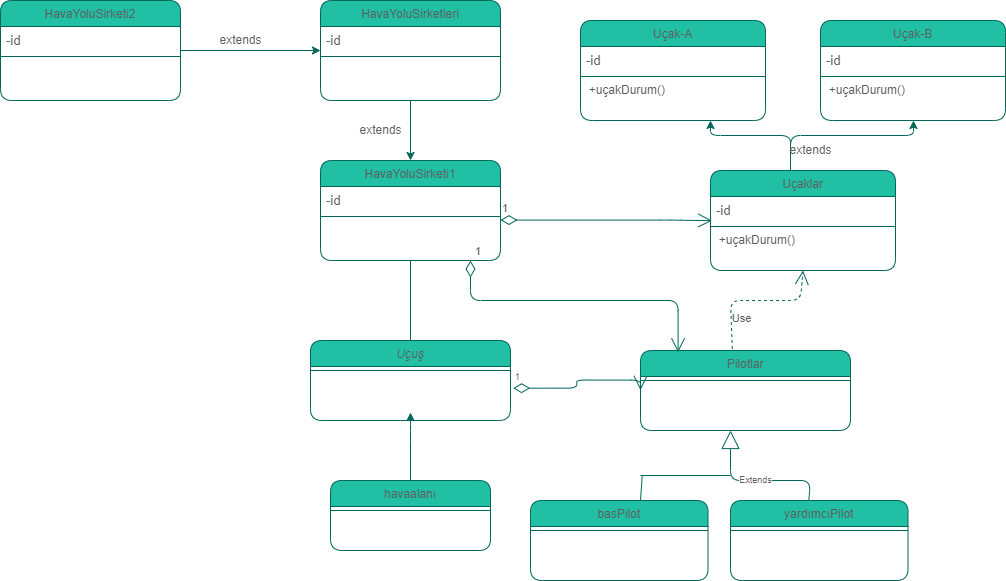

The diagram above was exported from draw.io. Its source (the exported page's mxGraphModel, read from the mxfile embedded in the PNG):
<mxGraphModel dx="1485" dy="1604" grid="1" gridSize="10" guides="1" tooltips="1" connect="1" arrows="1" fold="1" page="1" pageScale="1" pageWidth="827" pageHeight="1169" math="0" shadow="0">
  <root>
    <mxCell id="WIyWlLk6GJQsqaUBKTNV-0" />
    <mxCell id="WIyWlLk6GJQsqaUBKTNV-1" parent="WIyWlLk6GJQsqaUBKTNV-0" />
    <mxCell id="zkfFHV4jXpPFQw0GAbJ--0" value="HavaYoluSirketi1" style="swimlane;fontStyle=0;align=center;verticalAlign=top;childLayout=stackLayout;horizontal=1;startSize=26;horizontalStack=0;resizeParent=1;resizeLast=0;collapsible=1;marginBottom=0;rounded=1;shadow=0;strokeWidth=1;fillColor=#21C0A5;strokeColor=#006658;fontColor=#5C5C5C;" parent="WIyWlLk6GJQsqaUBKTNV-1" vertex="1">
      <mxGeometry x="270" y="20" width="180" height="100" as="geometry">
        <mxRectangle x="230" y="140" width="160" height="26" as="alternateBounds" />
      </mxGeometry>
    </mxCell>
    <mxCell id="zkfFHV4jXpPFQw0GAbJ--1" value="-id" style="text;align=left;verticalAlign=top;spacingLeft=4;spacingRight=4;overflow=hidden;rotatable=0;points=[[0,0.5],[1,0.5]];portConstraint=eastwest;fontSize=13;rounded=1;fontColor=#5C5C5C;" parent="zkfFHV4jXpPFQw0GAbJ--0" vertex="1">
      <mxGeometry y="26" width="180" height="26" as="geometry" />
    </mxCell>
    <mxCell id="zkfFHV4jXpPFQw0GAbJ--4" value="" style="line;html=1;strokeWidth=1;align=left;verticalAlign=middle;spacingTop=-1;spacingLeft=3;spacingRight=3;rotatable=0;labelPosition=right;points=[];portConstraint=eastwest;rounded=1;fillColor=#21C0A5;strokeColor=#006658;fontColor=#5C5C5C;" parent="zkfFHV4jXpPFQw0GAbJ--0" vertex="1">
      <mxGeometry y="52" width="180" height="8" as="geometry" />
    </mxCell>
    <mxCell id="zkfFHV4jXpPFQw0GAbJ--13" value="Uçuş" style="swimlane;fontStyle=2;align=center;verticalAlign=top;childLayout=stackLayout;horizontal=1;startSize=26;horizontalStack=0;resizeParent=1;resizeLast=0;collapsible=1;marginBottom=0;rounded=1;shadow=0;strokeWidth=1;fillColor=#21C0A5;strokeColor=#006658;fontColor=#5C5C5C;" parent="WIyWlLk6GJQsqaUBKTNV-1" vertex="1">
      <mxGeometry x="260" y="200" width="200" height="80" as="geometry">
        <mxRectangle x="340" y="380" width="170" height="26" as="alternateBounds" />
      </mxGeometry>
    </mxCell>
    <mxCell id="zkfFHV4jXpPFQw0GAbJ--15" value="" style="line;html=1;strokeWidth=1;align=left;verticalAlign=middle;spacingTop=-1;spacingLeft=3;spacingRight=3;rotatable=0;labelPosition=right;points=[];portConstraint=eastwest;rounded=1;fillColor=#21C0A5;strokeColor=#006658;fontColor=#5C5C5C;" parent="zkfFHV4jXpPFQw0GAbJ--13" vertex="1">
      <mxGeometry y="26" width="200" height="8" as="geometry" />
    </mxCell>
    <mxCell id="zkfFHV4jXpPFQw0GAbJ--17" value="Pilotlar" style="swimlane;fontStyle=0;align=center;verticalAlign=top;childLayout=stackLayout;horizontal=1;startSize=26;horizontalStack=0;resizeParent=1;resizeLast=0;collapsible=1;marginBottom=0;rounded=1;shadow=0;strokeWidth=1;fillColor=#21C0A5;strokeColor=#006658;fontColor=#5C5C5C;" parent="WIyWlLk6GJQsqaUBKTNV-1" vertex="1">
      <mxGeometry x="590" y="210" width="210" height="80" as="geometry">
        <mxRectangle x="550" y="140" width="160" height="26" as="alternateBounds" />
      </mxGeometry>
    </mxCell>
    <mxCell id="zkfFHV4jXpPFQw0GAbJ--23" value="" style="line;html=1;strokeWidth=1;align=left;verticalAlign=middle;spacingTop=-1;spacingLeft=3;spacingRight=3;rotatable=0;labelPosition=right;points=[];portConstraint=eastwest;rounded=1;fillColor=#21C0A5;strokeColor=#006658;fontColor=#5C5C5C;" parent="zkfFHV4jXpPFQw0GAbJ--17" vertex="1">
      <mxGeometry y="26" width="210" height="8" as="geometry" />
    </mxCell>
    <mxCell id="jQcfnA7OLop90lum6zWx-0" value="&lt;span style=&quot;color: rgba(0 , 0 , 0 , 0) ; font-family: monospace ; font-size: 0px&quot;&gt;%3CmxGraphModel%3E%3Croot%3E%3CmxCell%20id%3D%220%22%2F%3E%3CmxCell%20id%3D%221%22%20parent%3D%220%22%2F%3E%3CmxCell%20id%3D%222%22%20value%3D%22%2BgetDosage()%26%2310%3B%2BgetFeedSchdule()%26%2310%3B%22%20style%3D%22text%3Balign%3Dleft%3BverticalAlign%3Dtop%3BspacingLeft%3D4%3BspacingRight%3D4%3Boverflow%3Dhidden%3Brotatable%3D0%3Bpoints%3D%5B%5B0%2C0.5%5D%2C%5B1%2C0.5%5D%5D%3BportConstraint%3Deastwest%3B%22%20vertex%3D%221%22%20parent%3D%221%22%3E%3CmxGeometry%20x%3D%22280%22%20y%3D%22112%22%20width%3D%22160%22%20height%3D%2238%22%20as%3D%22geometry%22%2F%3E%3C%2FmxCell%3E%3C%2Froot%3E%3C%2FmxGraphModel%3E&lt;/span&gt;&lt;span style=&quot;color: rgba(0 , 0 , 0 , 0) ; font-family: monospace ; font-size: 0px&quot;&gt;%3CmxGraphModel%3E%3Croot%3E%3CmxCell%20id%3D%220%22%2F%3E%3CmxCell%20id%3D%221%22%20parent%3D%220%22%2F%3E%3CmxCell%20id%3D%222%22%20value%3D%22%2BgetDosage()%26%2310%3B%2BgetFeedSchdule()%26%2310%3B%22%20style%3D%22text%3Balign%3Dleft%3BverticalAlign%3Dtop%3BspacingLeft%3D4%3BspacingRight%3D4%3Boverflow%3Dhidden%3Brotatable%3D0%3Bpoints%3D%5B%5B0%2C0.5%5D%2C%5B1%2C0.5%5D%5D%3BportConstraint%3Deastwest%3B%22%20vertex%3D%221%22%20parent%3D%221%22%3E%3CmxGeometry%20x%3D%22280%22%20y%3D%22112%22%20width%3D%22160%22%20height%3D%2238%22%20as%3D%22geometry%22%2F%3E%3C%2FmxCell%3E%3C%2Froot%3E%3C%2FmxGraphModel%3E&lt;/span&gt;" style="text;html=1;align=center;verticalAlign=middle;resizable=0;points=[];autosize=1;strokeColor=none;fillColor=none;rounded=1;fontColor=#5C5C5C;" vertex="1" parent="WIyWlLk6GJQsqaUBKTNV-1">
      <mxGeometry x="300" y="270" width="20" height="20" as="geometry" />
    </mxCell>
    <mxCell id="jQcfnA7OLop90lum6zWx-11" value="" style="endArrow=none;html=1;rounded=1;fontSize=14;exitX=0.5;exitY=0;exitDx=0;exitDy=0;entryX=0.5;entryY=1;entryDx=0;entryDy=0;strokeColor=#006658;fontColor=#5C5C5C;" edge="1" parent="WIyWlLk6GJQsqaUBKTNV-1" source="zkfFHV4jXpPFQw0GAbJ--13" target="zkfFHV4jXpPFQw0GAbJ--0">
      <mxGeometry width="50" height="50" relative="1" as="geometry">
        <mxPoint x="430" y="240" as="sourcePoint" />
        <mxPoint x="360" y="180" as="targetPoint" />
      </mxGeometry>
    </mxCell>
    <mxCell id="jQcfnA7OLop90lum6zWx-91" value="" style="edgeStyle=orthogonalEdgeStyle;rounded=1;orthogonalLoop=1;jettySize=auto;html=1;fontSize=9;strokeColor=#006658;fontColor=#5C5C5C;" edge="1" parent="WIyWlLk6GJQsqaUBKTNV-1" source="jQcfnA7OLop90lum6zWx-35">
      <mxGeometry relative="1" as="geometry">
        <mxPoint x="360" y="272" as="targetPoint" />
        <Array as="points">
          <mxPoint x="360" y="290" />
          <mxPoint x="360" y="290" />
        </Array>
      </mxGeometry>
    </mxCell>
    <mxCell id="jQcfnA7OLop90lum6zWx-35" value="havaalanı" style="swimlane;fontStyle=0;align=center;verticalAlign=top;childLayout=stackLayout;horizontal=1;startSize=26;horizontalStack=0;resizeParent=1;resizeLast=0;collapsible=1;marginBottom=0;rounded=1;shadow=0;strokeWidth=1;fillColor=#21C0A5;strokeColor=#006658;fontColor=#5C5C5C;" vertex="1" parent="WIyWlLk6GJQsqaUBKTNV-1">
      <mxGeometry x="280" y="340" width="160" height="70" as="geometry">
        <mxRectangle x="130" y="380" width="160" height="26" as="alternateBounds" />
      </mxGeometry>
    </mxCell>
    <mxCell id="jQcfnA7OLop90lum6zWx-36" value="" style="line;html=1;strokeWidth=1;align=left;verticalAlign=middle;spacingTop=-1;spacingLeft=3;spacingRight=3;rotatable=0;labelPosition=right;points=[];portConstraint=eastwest;rounded=1;fillColor=#21C0A5;strokeColor=#006658;fontColor=#5C5C5C;" vertex="1" parent="jQcfnA7OLop90lum6zWx-35">
      <mxGeometry y="26" width="160" height="8" as="geometry" />
    </mxCell>
    <mxCell id="jQcfnA7OLop90lum6zWx-49" value="" style="edgeStyle=orthogonalEdgeStyle;rounded=1;orthogonalLoop=1;jettySize=auto;html=1;strokeColor=#006658;fontColor=#5C5C5C;" edge="1" parent="WIyWlLk6GJQsqaUBKTNV-1" source="jQcfnA7OLop90lum6zWx-42">
      <mxGeometry relative="1" as="geometry">
        <mxPoint x="270" y="-90" as="targetPoint" />
      </mxGeometry>
    </mxCell>
    <mxCell id="jQcfnA7OLop90lum6zWx-42" value="HavaYoluSirketi2" style="swimlane;fontStyle=0;align=center;verticalAlign=top;childLayout=stackLayout;horizontal=1;startSize=26;horizontalStack=0;resizeParent=1;resizeLast=0;collapsible=1;marginBottom=0;rounded=1;shadow=0;strokeWidth=1;fillColor=#21C0A5;strokeColor=#006658;fontColor=#5C5C5C;" vertex="1" parent="WIyWlLk6GJQsqaUBKTNV-1">
      <mxGeometry x="-50" y="-140" width="180" height="100" as="geometry">
        <mxRectangle x="230" y="140" width="160" height="26" as="alternateBounds" />
      </mxGeometry>
    </mxCell>
    <mxCell id="jQcfnA7OLop90lum6zWx-43" value="-id" style="text;align=left;verticalAlign=top;spacingLeft=4;spacingRight=4;overflow=hidden;rotatable=0;points=[[0,0.5],[1,0.5]];portConstraint=eastwest;fontSize=13;rounded=1;fontColor=#5C5C5C;" vertex="1" parent="jQcfnA7OLop90lum6zWx-42">
      <mxGeometry y="26" width="180" height="26" as="geometry" />
    </mxCell>
    <mxCell id="jQcfnA7OLop90lum6zWx-44" value="" style="line;html=1;strokeWidth=1;align=left;verticalAlign=middle;spacingTop=-1;spacingLeft=3;spacingRight=3;rotatable=0;labelPosition=right;points=[];portConstraint=eastwest;rounded=1;fillColor=#21C0A5;strokeColor=#006658;fontColor=#5C5C5C;" vertex="1" parent="jQcfnA7OLop90lum6zWx-42">
      <mxGeometry y="52" width="180" height="8" as="geometry" />
    </mxCell>
    <mxCell id="jQcfnA7OLop90lum6zWx-51" value="" style="edgeStyle=orthogonalEdgeStyle;rounded=1;orthogonalLoop=1;jettySize=auto;html=1;entryX=0.5;entryY=0;entryDx=0;entryDy=0;strokeColor=#006658;fontColor=#5C5C5C;" edge="1" parent="WIyWlLk6GJQsqaUBKTNV-1" source="jQcfnA7OLop90lum6zWx-45" target="zkfFHV4jXpPFQw0GAbJ--0">
      <mxGeometry relative="1" as="geometry">
        <mxPoint x="360" y="16" as="targetPoint" />
        <Array as="points" />
      </mxGeometry>
    </mxCell>
    <mxCell id="jQcfnA7OLop90lum6zWx-45" value="HavaYoluSirketleri" style="swimlane;fontStyle=0;align=center;verticalAlign=top;childLayout=stackLayout;horizontal=1;startSize=26;horizontalStack=0;resizeParent=1;resizeLast=0;collapsible=1;marginBottom=0;rounded=1;shadow=0;strokeWidth=1;fillColor=#21C0A5;strokeColor=#006658;fontColor=#5C5C5C;" vertex="1" parent="WIyWlLk6GJQsqaUBKTNV-1">
      <mxGeometry x="270" y="-140" width="180" height="100" as="geometry">
        <mxRectangle x="230" y="140" width="160" height="26" as="alternateBounds" />
      </mxGeometry>
    </mxCell>
    <mxCell id="jQcfnA7OLop90lum6zWx-46" value="-id" style="text;align=left;verticalAlign=top;spacingLeft=4;spacingRight=4;overflow=hidden;rotatable=0;points=[[0,0.5],[1,0.5]];portConstraint=eastwest;fontSize=13;rounded=1;fontColor=#5C5C5C;" vertex="1" parent="jQcfnA7OLop90lum6zWx-45">
      <mxGeometry y="26" width="180" height="26" as="geometry" />
    </mxCell>
    <mxCell id="jQcfnA7OLop90lum6zWx-47" value="" style="line;html=1;strokeWidth=1;align=left;verticalAlign=middle;spacingTop=-1;spacingLeft=3;spacingRight=3;rotatable=0;labelPosition=right;points=[];portConstraint=eastwest;rounded=1;fillColor=#21C0A5;strokeColor=#006658;fontColor=#5C5C5C;" vertex="1" parent="jQcfnA7OLop90lum6zWx-45">
      <mxGeometry y="52" width="180" height="8" as="geometry" />
    </mxCell>
    <mxCell id="jQcfnA7OLop90lum6zWx-50" value="extends" style="text;html=1;align=center;verticalAlign=middle;resizable=0;points=[];autosize=1;strokeColor=none;fillColor=none;fontColor=#5C5C5C;" vertex="1" parent="WIyWlLk6GJQsqaUBKTNV-1">
      <mxGeometry x="160" y="-110" width="60" height="20" as="geometry" />
    </mxCell>
    <mxCell id="jQcfnA7OLop90lum6zWx-52" value="extends" style="text;html=1;align=center;verticalAlign=middle;resizable=0;points=[];autosize=1;strokeColor=none;fillColor=none;fontColor=#5C5C5C;" vertex="1" parent="WIyWlLk6GJQsqaUBKTNV-1">
      <mxGeometry x="300" y="-20" width="60" height="20" as="geometry" />
    </mxCell>
    <mxCell id="jQcfnA7OLop90lum6zWx-65" value="" style="edgeStyle=orthogonalEdgeStyle;rounded=1;orthogonalLoop=1;jettySize=auto;html=1;strokeColor=#006658;fontColor=#5C5C5C;" edge="1" parent="WIyWlLk6GJQsqaUBKTNV-1" source="jQcfnA7OLop90lum6zWx-53">
      <mxGeometry relative="1" as="geometry">
        <mxPoint x="863" y="-20" as="targetPoint" />
        <Array as="points">
          <mxPoint x="740" y="-5" />
          <mxPoint x="863" y="-5" />
        </Array>
      </mxGeometry>
    </mxCell>
    <mxCell id="jQcfnA7OLop90lum6zWx-53" value="Uçaklar" style="swimlane;fontStyle=0;align=center;verticalAlign=top;childLayout=stackLayout;horizontal=1;startSize=26;horizontalStack=0;resizeParent=1;resizeLast=0;collapsible=1;marginBottom=0;rounded=1;shadow=0;strokeWidth=1;fillColor=#21C0A5;strokeColor=#006658;fontColor=#5C5C5C;" vertex="1" parent="WIyWlLk6GJQsqaUBKTNV-1">
      <mxGeometry x="660" y="30" width="185" height="100" as="geometry">
        <mxRectangle x="230" y="140" width="160" height="26" as="alternateBounds" />
      </mxGeometry>
    </mxCell>
    <mxCell id="jQcfnA7OLop90lum6zWx-54" value="-id" style="text;align=left;verticalAlign=top;spacingLeft=4;spacingRight=4;overflow=hidden;rotatable=0;points=[[0,0.5],[1,0.5]];portConstraint=eastwest;fontSize=13;rounded=1;fontColor=#5C5C5C;" vertex="1" parent="jQcfnA7OLop90lum6zWx-53">
      <mxGeometry y="26" width="185" height="26" as="geometry" />
    </mxCell>
    <mxCell id="jQcfnA7OLop90lum6zWx-55" value="" style="line;html=1;strokeWidth=1;align=left;verticalAlign=middle;spacingTop=-1;spacingLeft=3;spacingRight=3;rotatable=0;labelPosition=right;points=[];portConstraint=eastwest;rounded=1;fillColor=#21C0A5;strokeColor=#006658;fontColor=#5C5C5C;" vertex="1" parent="jQcfnA7OLop90lum6zWx-53">
      <mxGeometry y="52" width="185" height="8" as="geometry" />
    </mxCell>
    <mxCell id="jQcfnA7OLop90lum6zWx-56" value="+uçakDurum()&amp;nbsp; &amp;nbsp; &amp;nbsp; &amp;nbsp; &amp;nbsp; &amp;nbsp; &amp;nbsp; &amp;nbsp; &amp;nbsp; &amp;nbsp; &amp;nbsp; &amp;nbsp; &amp;nbsp; &amp;nbsp;&amp;nbsp;" style="text;html=1;align=center;verticalAlign=middle;resizable=0;points=[];autosize=1;strokeColor=none;fillColor=none;fontColor=#5C5C5C;" vertex="1" parent="jQcfnA7OLop90lum6zWx-53">
      <mxGeometry y="60" width="185" height="20" as="geometry" />
    </mxCell>
    <mxCell id="jQcfnA7OLop90lum6zWx-57" value="Uçak-A" style="swimlane;fontStyle=0;align=center;verticalAlign=top;childLayout=stackLayout;horizontal=1;startSize=26;horizontalStack=0;resizeParent=1;resizeLast=0;collapsible=1;marginBottom=0;rounded=1;shadow=0;strokeWidth=1;fillColor=#21C0A5;strokeColor=#006658;fontColor=#5C5C5C;" vertex="1" parent="WIyWlLk6GJQsqaUBKTNV-1">
      <mxGeometry x="530" y="-120" width="185" height="100" as="geometry">
        <mxRectangle x="230" y="140" width="160" height="26" as="alternateBounds" />
      </mxGeometry>
    </mxCell>
    <mxCell id="jQcfnA7OLop90lum6zWx-58" value="-id" style="text;align=left;verticalAlign=top;spacingLeft=4;spacingRight=4;overflow=hidden;rotatable=0;points=[[0,0.5],[1,0.5]];portConstraint=eastwest;fontSize=13;rounded=1;fontColor=#5C5C5C;" vertex="1" parent="jQcfnA7OLop90lum6zWx-57">
      <mxGeometry y="26" width="185" height="26" as="geometry" />
    </mxCell>
    <mxCell id="jQcfnA7OLop90lum6zWx-59" value="" style="line;html=1;strokeWidth=1;align=left;verticalAlign=middle;spacingTop=-1;spacingLeft=3;spacingRight=3;rotatable=0;labelPosition=right;points=[];portConstraint=eastwest;rounded=1;fillColor=#21C0A5;strokeColor=#006658;fontColor=#5C5C5C;" vertex="1" parent="jQcfnA7OLop90lum6zWx-57">
      <mxGeometry y="52" width="185" height="8" as="geometry" />
    </mxCell>
    <mxCell id="jQcfnA7OLop90lum6zWx-60" value="+uçakDurum()&amp;nbsp; &amp;nbsp; &amp;nbsp; &amp;nbsp; &amp;nbsp; &amp;nbsp; &amp;nbsp; &amp;nbsp; &amp;nbsp; &amp;nbsp; &amp;nbsp; &amp;nbsp; &amp;nbsp; &amp;nbsp;&amp;nbsp;" style="text;html=1;align=center;verticalAlign=middle;resizable=0;points=[];autosize=1;strokeColor=none;fillColor=none;fontColor=#5C5C5C;" vertex="1" parent="jQcfnA7OLop90lum6zWx-57">
      <mxGeometry y="60" width="185" height="20" as="geometry" />
    </mxCell>
    <mxCell id="jQcfnA7OLop90lum6zWx-61" value="Uçak-B" style="swimlane;fontStyle=0;align=center;verticalAlign=top;childLayout=stackLayout;horizontal=1;startSize=26;horizontalStack=0;resizeParent=1;resizeLast=0;collapsible=1;marginBottom=0;rounded=1;shadow=0;strokeWidth=1;fillColor=#21C0A5;strokeColor=#006658;fontColor=#5C5C5C;" vertex="1" parent="WIyWlLk6GJQsqaUBKTNV-1">
      <mxGeometry x="770" y="-120" width="185" height="100" as="geometry">
        <mxRectangle x="230" y="140" width="160" height="26" as="alternateBounds" />
      </mxGeometry>
    </mxCell>
    <mxCell id="jQcfnA7OLop90lum6zWx-62" value="-id" style="text;align=left;verticalAlign=top;spacingLeft=4;spacingRight=4;overflow=hidden;rotatable=0;points=[[0,0.5],[1,0.5]];portConstraint=eastwest;fontSize=13;rounded=1;fontColor=#5C5C5C;" vertex="1" parent="jQcfnA7OLop90lum6zWx-61">
      <mxGeometry y="26" width="185" height="26" as="geometry" />
    </mxCell>
    <mxCell id="jQcfnA7OLop90lum6zWx-63" value="" style="line;html=1;strokeWidth=1;align=left;verticalAlign=middle;spacingTop=-1;spacingLeft=3;spacingRight=3;rotatable=0;labelPosition=right;points=[];portConstraint=eastwest;rounded=1;fillColor=#21C0A5;strokeColor=#006658;fontColor=#5C5C5C;" vertex="1" parent="jQcfnA7OLop90lum6zWx-61">
      <mxGeometry y="52" width="185" height="8" as="geometry" />
    </mxCell>
    <mxCell id="jQcfnA7OLop90lum6zWx-64" value="+uçakDurum()&amp;nbsp; &amp;nbsp; &amp;nbsp; &amp;nbsp; &amp;nbsp; &amp;nbsp; &amp;nbsp; &amp;nbsp; &amp;nbsp; &amp;nbsp; &amp;nbsp; &amp;nbsp; &amp;nbsp; &amp;nbsp;&amp;nbsp;" style="text;html=1;align=center;verticalAlign=middle;resizable=0;points=[];autosize=1;strokeColor=none;fillColor=none;fontColor=#5C5C5C;" vertex="1" parent="jQcfnA7OLop90lum6zWx-61">
      <mxGeometry y="60" width="185" height="20" as="geometry" />
    </mxCell>
    <mxCell id="jQcfnA7OLop90lum6zWx-66" value="" style="edgeStyle=orthogonalEdgeStyle;rounded=1;orthogonalLoop=1;jettySize=auto;html=1;strokeColor=#006658;fontColor=#5C5C5C;" edge="1" parent="WIyWlLk6GJQsqaUBKTNV-1">
      <mxGeometry relative="1" as="geometry">
        <mxPoint x="740" y="10" as="sourcePoint" />
        <mxPoint x="660" y="-20" as="targetPoint" />
        <Array as="points">
          <mxPoint x="740" y="-5" />
          <mxPoint x="660" y="-5" />
        </Array>
      </mxGeometry>
    </mxCell>
    <mxCell id="jQcfnA7OLop90lum6zWx-67" value="extends" style="text;html=1;align=center;verticalAlign=middle;resizable=0;points=[];autosize=1;strokeColor=none;fillColor=none;fontColor=#5C5C5C;" vertex="1" parent="WIyWlLk6GJQsqaUBKTNV-1">
      <mxGeometry x="730" width="60" height="20" as="geometry" />
    </mxCell>
    <mxCell id="jQcfnA7OLop90lum6zWx-73" value="Use" style="endArrow=open;endSize=12;dashed=1;html=1;rounded=1;entryX=0.5;entryY=1;entryDx=0;entryDy=0;exitX=0.437;exitY=-0.019;exitDx=0;exitDy=0;exitPerimeter=0;strokeColor=#006658;fontColor=#5C5C5C;" edge="1" parent="WIyWlLk6GJQsqaUBKTNV-1" source="zkfFHV4jXpPFQw0GAbJ--17" target="jQcfnA7OLop90lum6zWx-53">
      <mxGeometry x="-0.595" y="-10" width="160" relative="1" as="geometry">
        <mxPoint x="470" y="210" as="sourcePoint" />
        <mxPoint x="630" y="210" as="targetPoint" />
        <Array as="points">
          <mxPoint x="680" y="160" />
          <mxPoint x="750" y="160" />
        </Array>
        <mxPoint as="offset" />
      </mxGeometry>
    </mxCell>
    <mxCell id="jQcfnA7OLop90lum6zWx-74" value="1" style="endArrow=open;html=1;endSize=12;startArrow=diamondThin;startSize=14;startFill=0;edgeStyle=orthogonalEdgeStyle;align=left;verticalAlign=bottom;rounded=1;entryX=0.179;entryY=0.023;entryDx=0;entryDy=0;entryPerimeter=0;strokeColor=#006658;fontColor=#5C5C5C;" edge="1" parent="WIyWlLk6GJQsqaUBKTNV-1" target="zkfFHV4jXpPFQw0GAbJ--17">
      <mxGeometry x="-1" y="3" relative="1" as="geometry">
        <mxPoint x="420" y="120" as="sourcePoint" />
        <mxPoint x="630" y="190" as="targetPoint" />
        <Array as="points">
          <mxPoint x="420" y="160" />
          <mxPoint x="628" y="160" />
        </Array>
      </mxGeometry>
    </mxCell>
    <mxCell id="jQcfnA7OLop90lum6zWx-75" value="1" style="endArrow=open;html=1;endSize=12;startArrow=diamondThin;startSize=14;startFill=0;edgeStyle=orthogonalEdgeStyle;align=left;verticalAlign=bottom;rounded=1;entryX=0.009;entryY=0.929;entryDx=0;entryDy=0;entryPerimeter=0;strokeColor=#006658;fontColor=#5C5C5C;" edge="1" parent="WIyWlLk6GJQsqaUBKTNV-1" target="jQcfnA7OLop90lum6zWx-54">
      <mxGeometry x="-1" y="3" relative="1" as="geometry">
        <mxPoint x="450" y="79.58000000000001" as="sourcePoint" />
        <mxPoint x="620" y="70" as="targetPoint" />
        <Array as="points">
          <mxPoint x="620" y="80" />
        </Array>
      </mxGeometry>
    </mxCell>
    <mxCell id="jQcfnA7OLop90lum6zWx-76" value="yardımcıPilot" style="swimlane;fontStyle=0;align=center;verticalAlign=top;childLayout=stackLayout;horizontal=1;startSize=26;horizontalStack=0;resizeParent=1;resizeLast=0;collapsible=1;marginBottom=0;rounded=1;shadow=0;strokeWidth=1;fillColor=#21C0A5;strokeColor=#006658;fontColor=#5C5C5C;" vertex="1" parent="WIyWlLk6GJQsqaUBKTNV-1">
      <mxGeometry x="680" y="360" width="177.5" height="80" as="geometry">
        <mxRectangle x="550" y="140" width="160" height="26" as="alternateBounds" />
      </mxGeometry>
    </mxCell>
    <mxCell id="jQcfnA7OLop90lum6zWx-77" value="" style="line;html=1;strokeWidth=1;align=left;verticalAlign=middle;spacingTop=-1;spacingLeft=3;spacingRight=3;rotatable=0;labelPosition=right;points=[];portConstraint=eastwest;rounded=1;fillColor=#21C0A5;strokeColor=#006658;fontColor=#5C5C5C;" vertex="1" parent="jQcfnA7OLop90lum6zWx-76">
      <mxGeometry y="26" width="177.5" height="8" as="geometry" />
    </mxCell>
    <mxCell id="jQcfnA7OLop90lum6zWx-83" value="1" style="endArrow=open;html=1;endSize=12;startArrow=diamondThin;startSize=14;startFill=0;edgeStyle=orthogonalEdgeStyle;align=left;verticalAlign=bottom;rounded=1;fontSize=9;exitX=1.013;exitY=0.36;exitDx=0;exitDy=0;exitPerimeter=0;strokeColor=#006658;fontColor=#5C5C5C;" edge="1" parent="WIyWlLk6GJQsqaUBKTNV-1">
      <mxGeometry x="-1" y="3" relative="1" as="geometry">
        <mxPoint x="462.5999999999999" y="247.68000000000006" as="sourcePoint" />
        <mxPoint x="590" y="249.57999999999998" as="targetPoint" />
      </mxGeometry>
    </mxCell>
    <mxCell id="jQcfnA7OLop90lum6zWx-84" value="basPilot" style="swimlane;fontStyle=0;align=center;verticalAlign=top;childLayout=stackLayout;horizontal=1;startSize=26;horizontalStack=0;resizeParent=1;resizeLast=0;collapsible=1;marginBottom=0;rounded=1;shadow=0;strokeWidth=1;fillColor=#21C0A5;strokeColor=#006658;fontColor=#5C5C5C;" vertex="1" parent="WIyWlLk6GJQsqaUBKTNV-1">
      <mxGeometry x="480" y="360" width="177.5" height="80" as="geometry">
        <mxRectangle x="550" y="140" width="160" height="26" as="alternateBounds" />
      </mxGeometry>
    </mxCell>
    <mxCell id="jQcfnA7OLop90lum6zWx-85" value="" style="line;html=1;strokeWidth=1;align=left;verticalAlign=middle;spacingTop=-1;spacingLeft=3;spacingRight=3;rotatable=0;labelPosition=right;points=[];portConstraint=eastwest;rounded=1;fillColor=#21C0A5;strokeColor=#006658;fontColor=#5C5C5C;" vertex="1" parent="jQcfnA7OLop90lum6zWx-84">
      <mxGeometry y="26" width="177.5" height="8" as="geometry" />
    </mxCell>
    <mxCell id="jQcfnA7OLop90lum6zWx-87" value="Extends" style="endArrow=block;endSize=16;endFill=0;html=1;rounded=1;fontSize=9;exitX=0.441;exitY=0.002;exitDx=0;exitDy=0;exitPerimeter=0;strokeColor=#006658;fontColor=#5C5C5C;" edge="1" parent="WIyWlLk6GJQsqaUBKTNV-1" source="jQcfnA7OLop90lum6zWx-76">
      <mxGeometry width="160" relative="1" as="geometry">
        <mxPoint x="450" y="300" as="sourcePoint" />
        <mxPoint x="680" y="290" as="targetPoint" />
        <Array as="points">
          <mxPoint x="760" y="340" />
          <mxPoint x="680" y="340" />
        </Array>
      </mxGeometry>
    </mxCell>
    <mxCell id="jQcfnA7OLop90lum6zWx-88" value="" style="line;strokeWidth=1;fillColor=none;align=left;verticalAlign=middle;spacingTop=-1;spacingLeft=3;spacingRight=3;rotatable=0;labelPosition=right;points=[];portConstraint=eastwest;rounded=1;fontSize=9;strokeColor=#006658;fontColor=#5C5C5C;" vertex="1" parent="WIyWlLk6GJQsqaUBKTNV-1">
      <mxGeometry x="590" y="330" width="90" height="10" as="geometry" />
    </mxCell>
    <mxCell id="jQcfnA7OLop90lum6zWx-90" value="" style="endArrow=none;html=1;rounded=1;fontSize=9;entryX=0.019;entryY=0.517;entryDx=0;entryDy=0;entryPerimeter=0;strokeColor=#006658;fontColor=#5C5C5C;" edge="1" parent="WIyWlLk6GJQsqaUBKTNV-1" target="jQcfnA7OLop90lum6zWx-88">
      <mxGeometry width="50" height="50" relative="1" as="geometry">
        <mxPoint x="590" y="360" as="sourcePoint" />
        <mxPoint x="640" y="310" as="targetPoint" />
      </mxGeometry>
    </mxCell>
  </root>
</mxGraphModel>